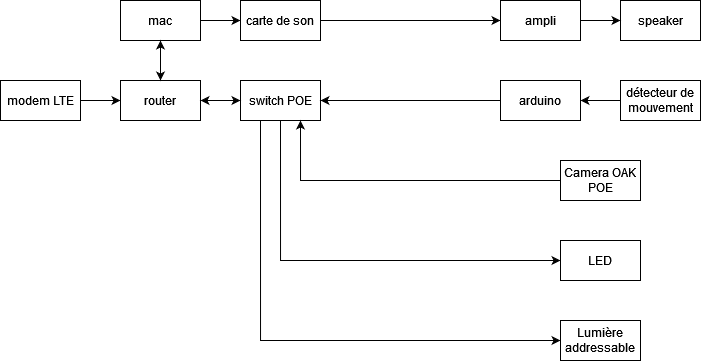

The diagram above was exported from draw.io. Its source (the exported page's mxGraphModel, read from the mxfile embedded in the PNG):
<mxGraphModel dx="1143" dy="594" grid="1" gridSize="10" guides="1" tooltips="1" connect="1" arrows="1" fold="1" page="1" pageScale="1" pageWidth="850" pageHeight="1100" math="0" shadow="0">
  <root>
    <mxCell id="0" />
    <mxCell id="1" parent="0" />
    <mxCell id="QojjDLGJyz__ewZkmfhM-9" style="edgeStyle=orthogonalEdgeStyle;rounded=0;orthogonalLoop=1;jettySize=auto;html=1;entryX=0;entryY=0.5;entryDx=0;entryDy=0;" edge="1" parent="1" source="QojjDLGJyz__ewZkmfhM-1" target="QojjDLGJyz__ewZkmfhM-4">
      <mxGeometry relative="1" as="geometry" />
    </mxCell>
    <mxCell id="QojjDLGJyz__ewZkmfhM-1" value="mac" style="rounded=0;whiteSpace=wrap;html=1;" vertex="1" parent="1">
      <mxGeometry x="200" y="80" width="80" height="40" as="geometry" />
    </mxCell>
    <mxCell id="QojjDLGJyz__ewZkmfhM-8" style="edgeStyle=orthogonalEdgeStyle;rounded=0;orthogonalLoop=1;jettySize=auto;html=1;entryX=0;entryY=0.5;entryDx=0;entryDy=0;" edge="1" parent="1" source="QojjDLGJyz__ewZkmfhM-2" target="QojjDLGJyz__ewZkmfhM-3">
      <mxGeometry relative="1" as="geometry" />
    </mxCell>
    <mxCell id="QojjDLGJyz__ewZkmfhM-2" value="modem LTE" style="rounded=0;whiteSpace=wrap;html=1;" vertex="1" parent="1">
      <mxGeometry x="80" y="160" width="80" height="40" as="geometry" />
    </mxCell>
    <mxCell id="QojjDLGJyz__ewZkmfhM-3" value="router" style="rounded=0;whiteSpace=wrap;html=1;" vertex="1" parent="1">
      <mxGeometry x="200" y="160" width="80" height="40" as="geometry" />
    </mxCell>
    <mxCell id="QojjDLGJyz__ewZkmfhM-25" style="edgeStyle=orthogonalEdgeStyle;rounded=0;orthogonalLoop=1;jettySize=auto;html=1;" edge="1" parent="1" source="QojjDLGJyz__ewZkmfhM-4" target="QojjDLGJyz__ewZkmfhM-24">
      <mxGeometry relative="1" as="geometry" />
    </mxCell>
    <mxCell id="QojjDLGJyz__ewZkmfhM-4" value="carte de son" style="rounded=0;whiteSpace=wrap;html=1;" vertex="1" parent="1">
      <mxGeometry x="320" y="80" width="80" height="40" as="geometry" />
    </mxCell>
    <mxCell id="QojjDLGJyz__ewZkmfhM-5" value="switch POE" style="rounded=0;whiteSpace=wrap;html=1;" vertex="1" parent="1">
      <mxGeometry x="320" y="160" width="80" height="40" as="geometry" />
    </mxCell>
    <mxCell id="QojjDLGJyz__ewZkmfhM-10" value="speaker" style="rounded=0;whiteSpace=wrap;html=1;" vertex="1" parent="1">
      <mxGeometry x="700" y="80" width="80" height="40" as="geometry" />
    </mxCell>
    <mxCell id="QojjDLGJyz__ewZkmfhM-15" style="edgeStyle=orthogonalEdgeStyle;rounded=0;orthogonalLoop=1;jettySize=auto;html=1;entryX=1;entryY=0.5;entryDx=0;entryDy=0;" edge="1" parent="1" source="QojjDLGJyz__ewZkmfhM-11" target="QojjDLGJyz__ewZkmfhM-14">
      <mxGeometry relative="1" as="geometry" />
    </mxCell>
    <mxCell id="QojjDLGJyz__ewZkmfhM-11" value="détecteur de mouvement" style="rounded=0;whiteSpace=wrap;html=1;" vertex="1" parent="1">
      <mxGeometry x="700" y="160" width="80" height="40" as="geometry" />
    </mxCell>
    <mxCell id="QojjDLGJyz__ewZkmfhM-19" style="edgeStyle=orthogonalEdgeStyle;rounded=0;orthogonalLoop=1;jettySize=auto;html=1;entryX=0;entryY=0.5;entryDx=0;entryDy=0;exitX=0.5;exitY=1;exitDx=0;exitDy=0;" edge="1" parent="1" source="QojjDLGJyz__ewZkmfhM-5" target="QojjDLGJyz__ewZkmfhM-12">
      <mxGeometry relative="1" as="geometry">
        <mxPoint x="510" y="280" as="sourcePoint" />
      </mxGeometry>
    </mxCell>
    <mxCell id="QojjDLGJyz__ewZkmfhM-12" value="LED" style="rounded=0;whiteSpace=wrap;html=1;" vertex="1" parent="1">
      <mxGeometry x="640" y="320" width="80" height="40" as="geometry" />
    </mxCell>
    <mxCell id="QojjDLGJyz__ewZkmfhM-16" style="edgeStyle=orthogonalEdgeStyle;rounded=0;orthogonalLoop=1;jettySize=auto;html=1;entryX=1;entryY=0.5;entryDx=0;entryDy=0;" edge="1" parent="1" source="QojjDLGJyz__ewZkmfhM-14" target="QojjDLGJyz__ewZkmfhM-5">
      <mxGeometry relative="1" as="geometry" />
    </mxCell>
    <mxCell id="QojjDLGJyz__ewZkmfhM-14" value="arduino" style="rounded=0;whiteSpace=wrap;html=1;" vertex="1" parent="1">
      <mxGeometry x="580" y="160" width="80" height="40" as="geometry" />
    </mxCell>
    <mxCell id="QojjDLGJyz__ewZkmfhM-18" style="edgeStyle=orthogonalEdgeStyle;rounded=0;orthogonalLoop=1;jettySize=auto;html=1;entryX=0.75;entryY=1;entryDx=0;entryDy=0;" edge="1" parent="1" source="QojjDLGJyz__ewZkmfhM-17" target="QojjDLGJyz__ewZkmfhM-5">
      <mxGeometry relative="1" as="geometry" />
    </mxCell>
    <mxCell id="QojjDLGJyz__ewZkmfhM-17" value="Camera OAK POE" style="rounded=0;whiteSpace=wrap;html=1;" vertex="1" parent="1">
      <mxGeometry x="640" y="240" width="80" height="40" as="geometry" />
    </mxCell>
    <mxCell id="QojjDLGJyz__ewZkmfhM-21" style="edgeStyle=orthogonalEdgeStyle;rounded=0;orthogonalLoop=1;jettySize=auto;html=1;entryX=0;entryY=0.5;entryDx=0;entryDy=0;exitX=0.25;exitY=1;exitDx=0;exitDy=0;" edge="1" parent="1" source="QojjDLGJyz__ewZkmfhM-5" target="QojjDLGJyz__ewZkmfhM-20">
      <mxGeometry relative="1" as="geometry">
        <mxPoint x="280" y="240" as="sourcePoint" />
      </mxGeometry>
    </mxCell>
    <mxCell id="QojjDLGJyz__ewZkmfhM-20" value="Lumière addressable " style="rounded=0;whiteSpace=wrap;html=1;" vertex="1" parent="1">
      <mxGeometry x="640" y="400" width="80" height="40" as="geometry" />
    </mxCell>
    <mxCell id="QojjDLGJyz__ewZkmfhM-22" value="" style="endArrow=classic;startArrow=classic;html=1;rounded=0;exitX=0.5;exitY=0;exitDx=0;exitDy=0;entryX=0.5;entryY=1;entryDx=0;entryDy=0;" edge="1" parent="1" source="QojjDLGJyz__ewZkmfhM-3" target="QojjDLGJyz__ewZkmfhM-1">
      <mxGeometry width="50" height="50" relative="1" as="geometry">
        <mxPoint x="530" y="310" as="sourcePoint" />
        <mxPoint x="580" y="260" as="targetPoint" />
      </mxGeometry>
    </mxCell>
    <mxCell id="QojjDLGJyz__ewZkmfhM-23" value="" style="endArrow=classic;startArrow=classic;html=1;rounded=0;exitX=1;exitY=0.5;exitDx=0;exitDy=0;entryX=0;entryY=0.5;entryDx=0;entryDy=0;" edge="1" parent="1" source="QojjDLGJyz__ewZkmfhM-3" target="QojjDLGJyz__ewZkmfhM-5">
      <mxGeometry width="50" height="50" relative="1" as="geometry">
        <mxPoint x="530" y="310" as="sourcePoint" />
        <mxPoint x="580" y="260" as="targetPoint" />
      </mxGeometry>
    </mxCell>
    <mxCell id="QojjDLGJyz__ewZkmfhM-26" style="edgeStyle=orthogonalEdgeStyle;rounded=0;orthogonalLoop=1;jettySize=auto;html=1;entryX=0;entryY=0.5;entryDx=0;entryDy=0;" edge="1" parent="1" source="QojjDLGJyz__ewZkmfhM-24" target="QojjDLGJyz__ewZkmfhM-10">
      <mxGeometry relative="1" as="geometry" />
    </mxCell>
    <mxCell id="QojjDLGJyz__ewZkmfhM-24" value="ampli" style="rounded=0;whiteSpace=wrap;html=1;" vertex="1" parent="1">
      <mxGeometry x="580" y="80" width="80" height="40" as="geometry" />
    </mxCell>
  </root>
</mxGraphModel>